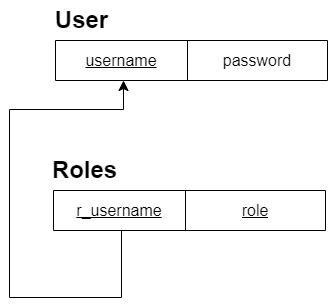

The diagram above was exported from draw.io. Its source (the exported page's mxGraphModel, read from the mxfile embedded in the PNG):
<mxGraphModel dx="1434" dy="-10" grid="0" gridSize="10" guides="1" tooltips="1" connect="1" arrows="1" fold="1" page="0" pageScale="1" pageWidth="850" pageHeight="1100" math="0" shadow="0">
  <root>
    <mxCell id="0" />
    <mxCell id="1" parent="0" />
    <mxCell id="KV1QCpQnclMQ9yNTW9YU-60" value="" style="shape=table;startSize=0;container=1;collapsible=0;childLayout=tableLayout;fontSize=16;" parent="1" vertex="1">
      <mxGeometry x="334" y="996" width="272" height="40" as="geometry" />
    </mxCell>
    <mxCell id="KV1QCpQnclMQ9yNTW9YU-61" value="" style="shape=tableRow;horizontal=0;startSize=0;swimlaneHead=0;swimlaneBody=0;strokeColor=inherit;top=0;left=0;bottom=0;right=0;collapsible=0;dropTarget=0;fillColor=none;points=[[0,0.5],[1,0.5]];portConstraint=eastwest;fontSize=16;" parent="KV1QCpQnclMQ9yNTW9YU-60" vertex="1">
      <mxGeometry width="272" height="40" as="geometry" />
    </mxCell>
    <mxCell id="KV1QCpQnclMQ9yNTW9YU-62" value="&lt;u&gt;username&lt;/u&gt;" style="shape=partialRectangle;html=1;whiteSpace=wrap;connectable=0;strokeColor=inherit;overflow=hidden;fillColor=none;top=0;left=0;bottom=0;right=0;pointerEvents=1;fontSize=16;" parent="KV1QCpQnclMQ9yNTW9YU-61" vertex="1">
      <mxGeometry width="132" height="40" as="geometry">
        <mxRectangle width="132" height="40" as="alternateBounds" />
      </mxGeometry>
    </mxCell>
    <mxCell id="KV1QCpQnclMQ9yNTW9YU-63" value="password" style="shape=partialRectangle;html=1;whiteSpace=wrap;connectable=0;strokeColor=inherit;overflow=hidden;fillColor=none;top=0;left=0;bottom=0;right=0;pointerEvents=1;fontSize=16;" parent="KV1QCpQnclMQ9yNTW9YU-61" vertex="1">
      <mxGeometry x="132" width="140" height="40" as="geometry">
        <mxRectangle width="140" height="40" as="alternateBounds" />
      </mxGeometry>
    </mxCell>
    <mxCell id="KV1QCpQnclMQ9yNTW9YU-65" value="User" style="text;strokeColor=none;fillColor=none;html=1;fontSize=24;fontStyle=1;verticalAlign=middle;align=center;" parent="1" vertex="1">
      <mxGeometry x="334" y="956" width="51" height="40" as="geometry" />
    </mxCell>
    <mxCell id="qcZGpW1APaJaNuRM6r2s-8" value="" style="shape=table;startSize=0;container=1;collapsible=0;childLayout=tableLayout;fontSize=16;" parent="1" vertex="1">
      <mxGeometry x="332" y="1146" width="272" height="40" as="geometry" />
    </mxCell>
    <mxCell id="qcZGpW1APaJaNuRM6r2s-9" value="" style="shape=tableRow;horizontal=0;startSize=0;swimlaneHead=0;swimlaneBody=0;strokeColor=inherit;top=0;left=0;bottom=0;right=0;collapsible=0;dropTarget=0;fillColor=none;points=[[0,0.5],[1,0.5]];portConstraint=eastwest;fontSize=16;" parent="qcZGpW1APaJaNuRM6r2s-8" vertex="1">
      <mxGeometry width="272" height="40" as="geometry" />
    </mxCell>
    <mxCell id="qcZGpW1APaJaNuRM6r2s-10" value="&lt;u&gt;r_username&lt;/u&gt;" style="shape=partialRectangle;html=1;whiteSpace=wrap;connectable=0;strokeColor=inherit;overflow=hidden;fillColor=none;top=0;left=0;bottom=0;right=0;pointerEvents=1;fontSize=16;" parent="qcZGpW1APaJaNuRM6r2s-9" vertex="1">
      <mxGeometry width="132" height="40" as="geometry">
        <mxRectangle width="132" height="40" as="alternateBounds" />
      </mxGeometry>
    </mxCell>
    <mxCell id="qcZGpW1APaJaNuRM6r2s-11" value="&lt;u&gt;role&lt;/u&gt;" style="shape=partialRectangle;html=1;whiteSpace=wrap;connectable=0;strokeColor=inherit;overflow=hidden;fillColor=none;top=0;left=0;bottom=0;right=0;pointerEvents=1;fontSize=16;" parent="qcZGpW1APaJaNuRM6r2s-9" vertex="1">
      <mxGeometry x="132" width="140" height="40" as="geometry">
        <mxRectangle width="140" height="40" as="alternateBounds" />
      </mxGeometry>
    </mxCell>
    <mxCell id="qcZGpW1APaJaNuRM6r2s-14" value="Roles" style="text;strokeColor=none;fillColor=none;html=1;fontSize=24;fontStyle=1;verticalAlign=middle;align=center;" parent="1" vertex="1">
      <mxGeometry x="332" y="1106" width="62" height="40" as="geometry" />
    </mxCell>
    <mxCell id="qcZGpW1APaJaNuRM6r2s-15" value="" style="edgeStyle=segmentEdgeStyle;endArrow=classic;html=1;curved=0;rounded=0;endSize=8;startSize=8;exitX=0.25;exitY=1;exitDx=0;exitDy=0;" parent="1" source="qcZGpW1APaJaNuRM6r2s-8" edge="1">
      <mxGeometry width="50" height="50" relative="1" as="geometry">
        <mxPoint x="240" y="1074" as="sourcePoint" />
        <mxPoint x="402" y="1036" as="targetPoint" />
        <Array as="points">
          <mxPoint x="400" y="1253" />
          <mxPoint x="288" y="1253" />
          <mxPoint x="288" y="1065" />
          <mxPoint x="402" y="1065" />
        </Array>
      </mxGeometry>
    </mxCell>
  </root>
</mxGraphModel>